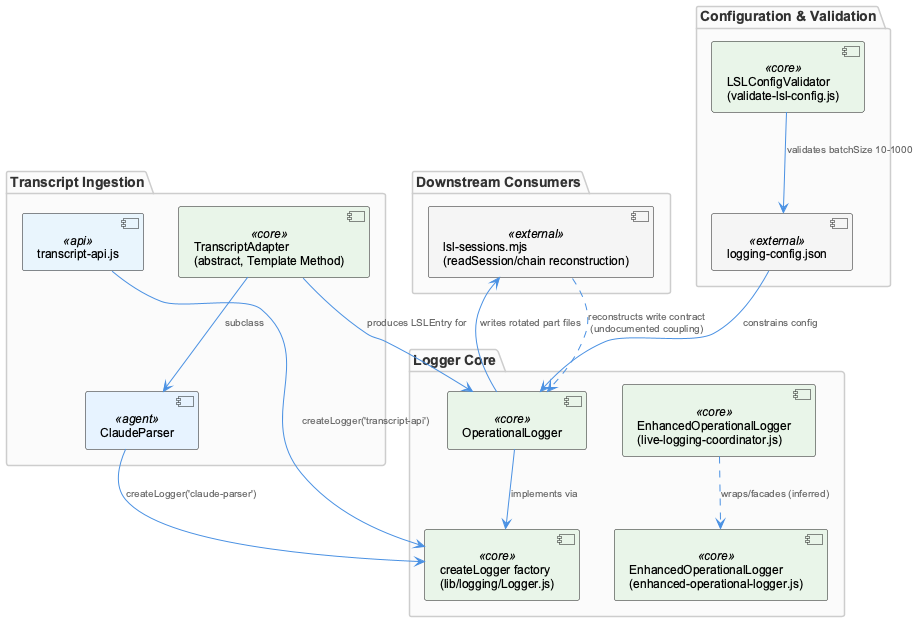

The diagram above was rendered by PlantUML. Its source (embedded in the PNG):
@startuml
!include /Users/Q284340/Agentic/coding/docs/puml/_standard-style.puml

package "Logger Core" {
  component "OperationalLogger" as opLogger <<core>>
  component "EnhancedOperationalLogger\n(enhanced-operational-logger.js)" as enhLogger <<core>>
  component "EnhancedOperationalLogger\n(live-logging-coordinator.js)" as coordLogger <<core>>
  component "createLogger factory\n(lib/logging/Logger.js)" as loggerFactory <<core>>
}

package "Configuration & Validation" {
  component "logging-config.json" as logConfig <<external>>
  component "LSLConfigValidator\n(validate-lsl-config.js)" as validator <<core>>
}

package "Transcript Ingestion" {
  component "TranscriptAdapter\n(abstract, Template Method)" as adapter <<core>>
  component "ClaudeParser" as claudeParser <<agent>>
  component "transcript-api.js" as transcriptApi <<api>>
}

package "Downstream Consumers" {
  component "lsl-sessions.mjs\n(readSession/chain reconstruction)" as dashboard <<external>>
}

coordLogger ..> enhLogger : "wraps/facades (inferred)"
opLogger --> loggerFactory : "implements via"
transcriptApi --> loggerFactory : "createLogger('transcript-api')"
claudeParser --> loggerFactory : "createLogger('claude-parser')"

validator --> logConfig : "validates batchSize 10-1000"
logConfig --> opLogger : "constrains config"

adapter --> claudeParser : "subclass"
adapter --> opLogger : "produces LSLEntry for"
opLogger --> dashboard : "writes rotated part files"

dashboard ..> opLogger : "reconstructs write contract\n(undocumented coupling)"

@enduml